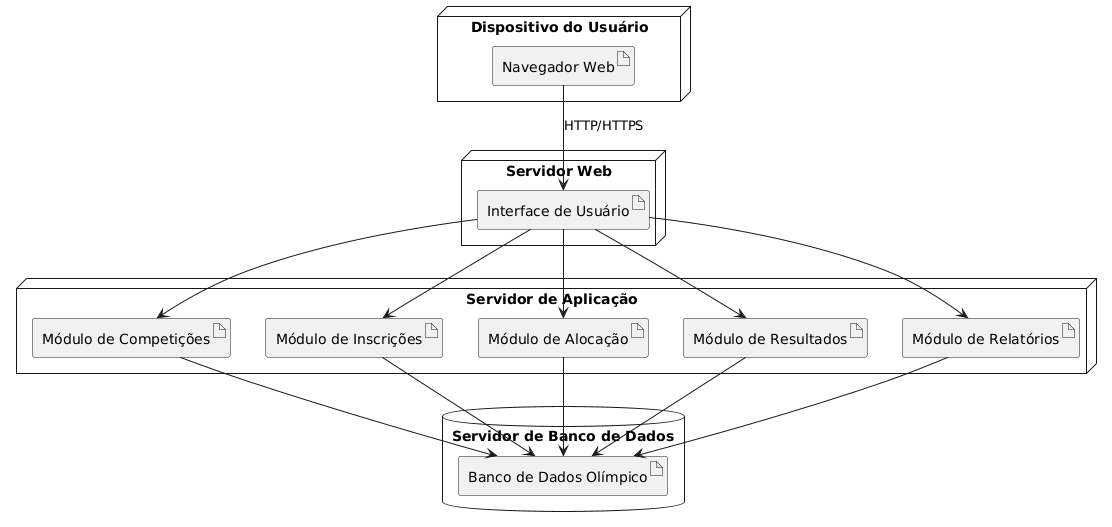

The diagram above was rendered by PlantUML. Its source (embedded in the PNG):
@startuml
node "Dispositivo do Usuário" as Usuario {
  artifact "Navegador Web" as Navegador
}

node "Servidor Web" as ServidorWeb {
  artifact "Interface de Usuário" as UI
}

node "Servidor de Aplicação" as ServidorApp {
  artifact "Módulo de Competições" as Competicoes
  artifact "Módulo de Inscrições" as Inscricoes
  artifact "Módulo de Alocação" as Alocacao
  artifact "Módulo de Resultados" as Resultados
  artifact "Módulo de Relatórios" as Relatorios
}

database "Servidor de Banco de Dados" as Banco {
  artifact "Banco de Dados Olímpico" as BD
}

Navegador --> UI : HTTP/HTTPS

UI --> Competicoes
UI --> Inscricoes
UI --> Alocacao
UI --> Resultados
UI --> Relatorios

Competicoes --> BD
Inscricoes --> BD
Alocacao --> BD
Resultados --> BD
Relatorios --> BD
@enduml